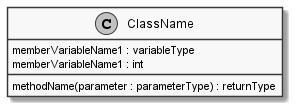

The diagram above was rendered by PlantUML. Its source (embedded in the PNG):
@startuml
skinparam monochrome true
skinparam classAttributeIconSize 0
class ClassName {
  memberVariableName1 : variableType
  memberVariableName1 : int
  methodName(parameter : parameterType) : returnType
  }
 @enduml